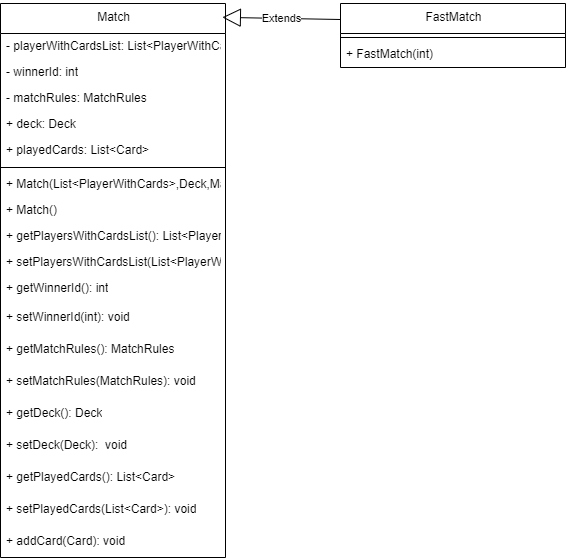

The diagram above was exported from draw.io. Its source (the exported page's mxGraphModel, read from the mxfile embedded in the PNG):
<mxGraphModel dx="1221" dy="715" grid="1" gridSize="10" guides="1" tooltips="1" connect="1" arrows="1" fold="1" page="1" pageScale="1" pageWidth="827" pageHeight="1169" math="0" shadow="0">
  <root>
    <mxCell id="0" />
    <mxCell id="1" parent="0" />
    <mxCell id="QSeeSq9_2x1n1MUAUT-s-1" value="Match" style="swimlane;fontStyle=0;align=center;verticalAlign=top;childLayout=stackLayout;horizontal=1;startSize=30;horizontalStack=0;resizeParent=1;resizeParentMax=0;resizeLast=0;collapsible=0;marginBottom=0;html=1;" parent="1" vertex="1">
      <mxGeometry x="130" y="230" width="225" height="554" as="geometry" />
    </mxCell>
    <mxCell id="QSeeSq9_2x1n1MUAUT-s-2" value="- playerWithCardsList: List&amp;lt;PlayerWithCards&amp;gt;" style="text;html=1;strokeColor=none;fillColor=none;align=left;verticalAlign=middle;spacingLeft=4;spacingRight=4;overflow=hidden;rotatable=0;points=[[0,0.5],[1,0.5]];portConstraint=eastwest;" parent="QSeeSq9_2x1n1MUAUT-s-1" vertex="1">
      <mxGeometry y="30" width="225" height="26" as="geometry" />
    </mxCell>
    <mxCell id="QSeeSq9_2x1n1MUAUT-s-3" value="- winnerId: int" style="text;html=1;strokeColor=none;fillColor=none;align=left;verticalAlign=middle;spacingLeft=4;spacingRight=4;overflow=hidden;rotatable=0;points=[[0,0.5],[1,0.5]];portConstraint=eastwest;" parent="QSeeSq9_2x1n1MUAUT-s-1" vertex="1">
      <mxGeometry y="56" width="225" height="26" as="geometry" />
    </mxCell>
    <mxCell id="QSeeSq9_2x1n1MUAUT-s-4" value="- matchRules: MatchRules" style="text;html=1;strokeColor=none;fillColor=none;align=left;verticalAlign=middle;spacingLeft=4;spacingRight=4;overflow=hidden;rotatable=0;points=[[0,0.5],[1,0.5]];portConstraint=eastwest;" parent="QSeeSq9_2x1n1MUAUT-s-1" vertex="1">
      <mxGeometry y="82" width="225" height="26" as="geometry" />
    </mxCell>
    <mxCell id="QSeeSq9_2x1n1MUAUT-s-5" value="+ deck: Deck" style="text;html=1;strokeColor=none;fillColor=none;align=left;verticalAlign=middle;spacingLeft=4;spacingRight=4;overflow=hidden;rotatable=0;points=[[0,0.5],[1,0.5]];portConstraint=eastwest;" parent="QSeeSq9_2x1n1MUAUT-s-1" vertex="1">
      <mxGeometry y="108" width="225" height="26" as="geometry" />
    </mxCell>
    <mxCell id="QSeeSq9_2x1n1MUAUT-s-6" value="+ playedCards: List&amp;lt;Card&amp;gt;" style="text;html=1;strokeColor=none;fillColor=none;align=left;verticalAlign=middle;spacingLeft=4;spacingRight=4;overflow=hidden;rotatable=0;points=[[0,0.5],[1,0.5]];portConstraint=eastwest;" parent="QSeeSq9_2x1n1MUAUT-s-1" vertex="1">
      <mxGeometry y="134" width="225" height="26" as="geometry" />
    </mxCell>
    <mxCell id="QSeeSq9_2x1n1MUAUT-s-7" style="line;strokeWidth=1;fillColor=none;align=left;verticalAlign=middle;spacingTop=-1;spacingLeft=3;spacingRight=3;rotatable=0;labelPosition=right;points=[];portConstraint=eastwest;" parent="QSeeSq9_2x1n1MUAUT-s-1" vertex="1">
      <mxGeometry y="160" width="225" height="8" as="geometry" />
    </mxCell>
    <mxCell id="QSeeSq9_2x1n1MUAUT-s-8" value="+ Match(List&amp;lt;PlayerWithCards&amp;gt;,Deck,MatchRules)" style="text;html=1;strokeColor=none;fillColor=none;align=left;verticalAlign=middle;spacingLeft=4;spacingRight=4;overflow=hidden;rotatable=0;points=[[0,0.5],[1,0.5]];portConstraint=eastwest;" parent="QSeeSq9_2x1n1MUAUT-s-1" vertex="1">
      <mxGeometry y="168" width="225" height="26" as="geometry" />
    </mxCell>
    <mxCell id="QSeeSq9_2x1n1MUAUT-s-9" value="+ Match()" style="text;html=1;strokeColor=none;fillColor=none;align=left;verticalAlign=middle;spacingLeft=4;spacingRight=4;overflow=hidden;rotatable=0;points=[[0,0.5],[1,0.5]];portConstraint=eastwest;" parent="QSeeSq9_2x1n1MUAUT-s-1" vertex="1">
      <mxGeometry y="194" width="225" height="26" as="geometry" />
    </mxCell>
    <mxCell id="QSeeSq9_2x1n1MUAUT-s-10" value="+ getPlayersWithCardsList(): List&amp;lt;PlayerWithCards&amp;gt;" style="text;html=1;strokeColor=none;fillColor=none;align=left;verticalAlign=middle;spacingLeft=4;spacingRight=4;overflow=hidden;rotatable=0;points=[[0,0.5],[1,0.5]];portConstraint=eastwest;" parent="QSeeSq9_2x1n1MUAUT-s-1" vertex="1">
      <mxGeometry y="220" width="225" height="26" as="geometry" />
    </mxCell>
    <mxCell id="QSeeSq9_2x1n1MUAUT-s-11" value="+ setPlayersWithCardsList(List&amp;lt;PlayerWithCards&amp;gt;): void" style="text;html=1;strokeColor=none;fillColor=none;align=left;verticalAlign=middle;spacingLeft=4;spacingRight=4;overflow=hidden;rotatable=0;points=[[0,0.5],[1,0.5]];portConstraint=eastwest;" parent="QSeeSq9_2x1n1MUAUT-s-1" vertex="1">
      <mxGeometry y="246" width="225" height="26" as="geometry" />
    </mxCell>
    <mxCell id="QSeeSq9_2x1n1MUAUT-s-12" value="+ getWinnerId(): int" style="text;html=1;strokeColor=none;fillColor=none;align=left;verticalAlign=middle;spacingLeft=4;spacingRight=4;overflow=hidden;rotatable=0;points=[[0,0.5],[1,0.5]];portConstraint=eastwest;" parent="QSeeSq9_2x1n1MUAUT-s-1" vertex="1">
      <mxGeometry y="272" width="225" height="26" as="geometry" />
    </mxCell>
    <mxCell id="QSeeSq9_2x1n1MUAUT-s-13" value="+ setWinnerId(int): void" style="text;html=1;strokeColor=none;fillColor=none;align=left;verticalAlign=middle;spacingLeft=4;spacingRight=4;overflow=hidden;rotatable=0;points=[[0,0.5],[1,0.5]];portConstraint=eastwest;" parent="QSeeSq9_2x1n1MUAUT-s-1" vertex="1">
      <mxGeometry y="298" width="225" height="32" as="geometry" />
    </mxCell>
    <mxCell id="y26zDMoAJk57oV3nAoUW-19" value="+ getMatchRules(): MatchRules" style="text;html=1;strokeColor=none;fillColor=none;align=left;verticalAlign=middle;spacingLeft=4;spacingRight=4;overflow=hidden;rotatable=0;points=[[0,0.5],[1,0.5]];portConstraint=eastwest;" vertex="1" parent="QSeeSq9_2x1n1MUAUT-s-1">
      <mxGeometry y="330" width="225" height="32" as="geometry" />
    </mxCell>
    <mxCell id="y26zDMoAJk57oV3nAoUW-20" value="+ setMatchRules(MatchRules): void" style="text;html=1;strokeColor=none;fillColor=none;align=left;verticalAlign=middle;spacingLeft=4;spacingRight=4;overflow=hidden;rotatable=0;points=[[0,0.5],[1,0.5]];portConstraint=eastwest;" vertex="1" parent="QSeeSq9_2x1n1MUAUT-s-1">
      <mxGeometry y="362" width="225" height="32" as="geometry" />
    </mxCell>
    <mxCell id="y26zDMoAJk57oV3nAoUW-36" value="+ getDeck(): Deck" style="text;html=1;strokeColor=none;fillColor=none;align=left;verticalAlign=middle;spacingLeft=4;spacingRight=4;overflow=hidden;rotatable=0;points=[[0,0.5],[1,0.5]];portConstraint=eastwest;" vertex="1" parent="QSeeSq9_2x1n1MUAUT-s-1">
      <mxGeometry y="394" width="225" height="32" as="geometry" />
    </mxCell>
    <mxCell id="y26zDMoAJk57oV3nAoUW-37" value="+ setDeck(Deck):&amp;nbsp; void" style="text;html=1;strokeColor=none;fillColor=none;align=left;verticalAlign=middle;spacingLeft=4;spacingRight=4;overflow=hidden;rotatable=0;points=[[0,0.5],[1,0.5]];portConstraint=eastwest;" vertex="1" parent="QSeeSq9_2x1n1MUAUT-s-1">
      <mxGeometry y="426" width="225" height="32" as="geometry" />
    </mxCell>
    <mxCell id="y26zDMoAJk57oV3nAoUW-38" value="+ getPlayedCards(): List&amp;lt;Card&amp;gt;" style="text;html=1;strokeColor=none;fillColor=none;align=left;verticalAlign=middle;spacingLeft=4;spacingRight=4;overflow=hidden;rotatable=0;points=[[0,0.5],[1,0.5]];portConstraint=eastwest;" vertex="1" parent="QSeeSq9_2x1n1MUAUT-s-1">
      <mxGeometry y="458" width="225" height="32" as="geometry" />
    </mxCell>
    <mxCell id="y26zDMoAJk57oV3nAoUW-39" value="+ setPlayedCards(List&amp;lt;Card&amp;gt;): void" style="text;html=1;strokeColor=none;fillColor=none;align=left;verticalAlign=middle;spacingLeft=4;spacingRight=4;overflow=hidden;rotatable=0;points=[[0,0.5],[1,0.5]];portConstraint=eastwest;" vertex="1" parent="QSeeSq9_2x1n1MUAUT-s-1">
      <mxGeometry y="490" width="225" height="32" as="geometry" />
    </mxCell>
    <mxCell id="y26zDMoAJk57oV3nAoUW-40" value="+ addCard(Card): void" style="text;html=1;strokeColor=none;fillColor=none;align=left;verticalAlign=middle;spacingLeft=4;spacingRight=4;overflow=hidden;rotatable=0;points=[[0,0.5],[1,0.5]];portConstraint=eastwest;" vertex="1" parent="QSeeSq9_2x1n1MUAUT-s-1">
      <mxGeometry y="522" width="225" height="32" as="geometry" />
    </mxCell>
    <mxCell id="QSeeSq9_2x1n1MUAUT-s-14" value="FastMatch" style="swimlane;fontStyle=0;align=center;verticalAlign=top;childLayout=stackLayout;horizontal=1;startSize=30;horizontalStack=0;resizeParent=1;resizeParentMax=0;resizeLast=0;collapsible=0;marginBottom=0;html=1;" parent="1" vertex="1">
      <mxGeometry x="470" y="230" width="225" height="64" as="geometry" />
    </mxCell>
    <mxCell id="QSeeSq9_2x1n1MUAUT-s-15" style="line;strokeWidth=1;fillColor=none;align=left;verticalAlign=middle;spacingTop=-1;spacingLeft=3;spacingRight=3;rotatable=0;labelPosition=right;points=[];portConstraint=eastwest;" parent="QSeeSq9_2x1n1MUAUT-s-14" vertex="1">
      <mxGeometry y="30" width="225" height="8" as="geometry" />
    </mxCell>
    <mxCell id="QSeeSq9_2x1n1MUAUT-s-16" value="+ FastMatch(int)" style="text;html=1;strokeColor=none;fillColor=none;align=left;verticalAlign=middle;spacingLeft=4;spacingRight=4;overflow=hidden;rotatable=0;points=[[0,0.5],[1,0.5]];portConstraint=eastwest;" parent="QSeeSq9_2x1n1MUAUT-s-14" vertex="1">
      <mxGeometry y="38" width="225" height="26" as="geometry" />
    </mxCell>
    <mxCell id="y26zDMoAJk57oV3nAoUW-41" value="Extends" style="endArrow=block;endSize=16;endFill=0;html=1;rounded=0;exitX=0;exitY=0.25;exitDx=0;exitDy=0;entryX=0.986;entryY=0.025;entryDx=0;entryDy=0;entryPerimeter=0;" edge="1" parent="1" source="QSeeSq9_2x1n1MUAUT-s-14" target="QSeeSq9_2x1n1MUAUT-s-1">
      <mxGeometry width="160" relative="1" as="geometry">
        <mxPoint x="238.75" y="320" as="sourcePoint" />
        <mxPoint x="272" y="168.44399999999996" as="targetPoint" />
      </mxGeometry>
    </mxCell>
  </root>
</mxGraphModel>